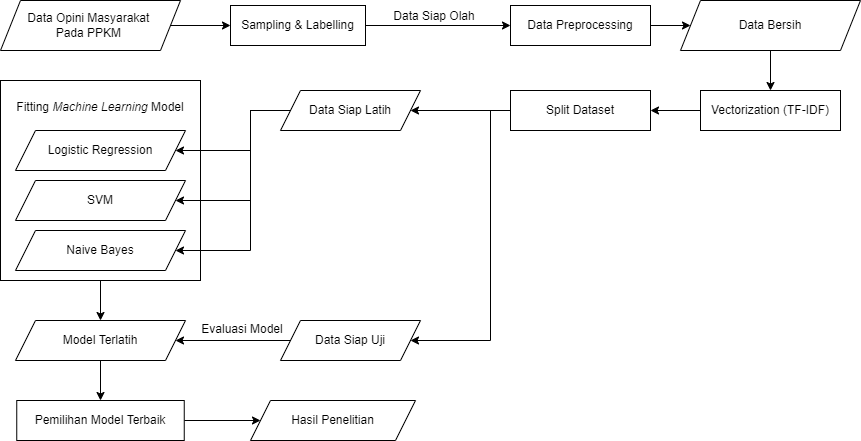

The diagram above was exported from draw.io. Its source (the exported page's mxGraphModel, read from the mxfile embedded in the PNG):
<mxGraphModel dx="1038" dy="663" grid="1" gridSize="10" guides="1" tooltips="1" connect="1" arrows="1" fold="1" page="1" pageScale="1" pageWidth="1169" pageHeight="827" math="0" shadow="0">
  <root>
    <mxCell id="0" />
    <mxCell id="1" parent="0" />
    <mxCell id="yKPukIojCPGp68TWlaM7-13" style="edgeStyle=orthogonalEdgeStyle;rounded=0;orthogonalLoop=1;jettySize=auto;html=1;exitX=1;exitY=0.5;exitDx=0;exitDy=0;entryX=0;entryY=0.5;entryDx=0;entryDy=0;" edge="1" parent="1" source="yKPukIojCPGp68TWlaM7-2" target="yKPukIojCPGp68TWlaM7-3">
      <mxGeometry relative="1" as="geometry" />
    </mxCell>
    <mxCell id="yKPukIojCPGp68TWlaM7-2" value="Data Opini Masyarakat &lt;br&gt;Pada PPKM&amp;nbsp;" style="shape=parallelogram;perimeter=parallelogramPerimeter;whiteSpace=wrap;html=1;fixedSize=1;" vertex="1" parent="1">
      <mxGeometry x="150" y="40" width="180" height="50" as="geometry" />
    </mxCell>
    <mxCell id="yKPukIojCPGp68TWlaM7-34" style="edgeStyle=orthogonalEdgeStyle;rounded=0;orthogonalLoop=1;jettySize=auto;html=1;exitX=1;exitY=0.5;exitDx=0;exitDy=0;entryX=0;entryY=0.5;entryDx=0;entryDy=0;fontSize=12;" edge="1" parent="1" source="yKPukIojCPGp68TWlaM7-3" target="yKPukIojCPGp68TWlaM7-5">
      <mxGeometry relative="1" as="geometry" />
    </mxCell>
    <mxCell id="yKPukIojCPGp68TWlaM7-3" value="Sampling &amp;amp; Labelling" style="rounded=0;whiteSpace=wrap;html=1;" vertex="1" parent="1">
      <mxGeometry x="380" y="45" width="135" height="40" as="geometry" />
    </mxCell>
    <mxCell id="yKPukIojCPGp68TWlaM7-16" style="edgeStyle=orthogonalEdgeStyle;rounded=0;orthogonalLoop=1;jettySize=auto;html=1;exitX=1;exitY=0.5;exitDx=0;exitDy=0;" edge="1" parent="1" source="yKPukIojCPGp68TWlaM7-5" target="yKPukIojCPGp68TWlaM7-7">
      <mxGeometry relative="1" as="geometry" />
    </mxCell>
    <mxCell id="yKPukIojCPGp68TWlaM7-5" value="Data Preprocessing" style="rounded=0;whiteSpace=wrap;html=1;" vertex="1" parent="1">
      <mxGeometry x="660" y="45" width="140" height="40" as="geometry" />
    </mxCell>
    <mxCell id="yKPukIojCPGp68TWlaM7-17" style="edgeStyle=orthogonalEdgeStyle;rounded=0;orthogonalLoop=1;jettySize=auto;html=1;exitX=0.5;exitY=1;exitDx=0;exitDy=0;entryX=0.5;entryY=0;entryDx=0;entryDy=0;" edge="1" parent="1" source="yKPukIojCPGp68TWlaM7-7" target="yKPukIojCPGp68TWlaM7-9">
      <mxGeometry relative="1" as="geometry" />
    </mxCell>
    <mxCell id="yKPukIojCPGp68TWlaM7-7" value="Data Bersih" style="shape=parallelogram;perimeter=parallelogramPerimeter;whiteSpace=wrap;html=1;fixedSize=1;" vertex="1" parent="1">
      <mxGeometry x="830" y="40" width="180" height="50" as="geometry" />
    </mxCell>
    <mxCell id="yKPukIojCPGp68TWlaM7-18" style="edgeStyle=orthogonalEdgeStyle;rounded=0;orthogonalLoop=1;jettySize=auto;html=1;exitX=0;exitY=0.5;exitDx=0;exitDy=0;entryX=1;entryY=0.5;entryDx=0;entryDy=0;" edge="1" parent="1" source="yKPukIojCPGp68TWlaM7-9" target="yKPukIojCPGp68TWlaM7-10">
      <mxGeometry relative="1" as="geometry" />
    </mxCell>
    <mxCell id="yKPukIojCPGp68TWlaM7-9" value="Vectorization (TF-IDF)" style="rounded=0;whiteSpace=wrap;html=1;" vertex="1" parent="1">
      <mxGeometry x="850" y="130" width="140" height="40" as="geometry" />
    </mxCell>
    <mxCell id="yKPukIojCPGp68TWlaM7-19" style="edgeStyle=orthogonalEdgeStyle;rounded=0;orthogonalLoop=1;jettySize=auto;html=1;exitX=0;exitY=0.5;exitDx=0;exitDy=0;entryX=1;entryY=0.5;entryDx=0;entryDy=0;" edge="1" parent="1" source="yKPukIojCPGp68TWlaM7-10" target="yKPukIojCPGp68TWlaM7-11">
      <mxGeometry relative="1" as="geometry" />
    </mxCell>
    <mxCell id="yKPukIojCPGp68TWlaM7-20" style="edgeStyle=orthogonalEdgeStyle;rounded=0;orthogonalLoop=1;jettySize=auto;html=1;exitX=0;exitY=0.5;exitDx=0;exitDy=0;entryX=1;entryY=0.5;entryDx=0;entryDy=0;" edge="1" parent="1" source="yKPukIojCPGp68TWlaM7-10" target="yKPukIojCPGp68TWlaM7-12">
      <mxGeometry relative="1" as="geometry">
        <Array as="points">
          <mxPoint x="640" y="150" />
          <mxPoint x="640" y="380" />
        </Array>
      </mxGeometry>
    </mxCell>
    <mxCell id="yKPukIojCPGp68TWlaM7-10" value="Split Dataset" style="rounded=0;whiteSpace=wrap;html=1;" vertex="1" parent="1">
      <mxGeometry x="660" y="130" width="140" height="40" as="geometry" />
    </mxCell>
    <mxCell id="yKPukIojCPGp68TWlaM7-11" value="Data Siap Latih" style="shape=parallelogram;perimeter=parallelogramPerimeter;whiteSpace=wrap;html=1;fixedSize=1;" vertex="1" parent="1">
      <mxGeometry x="430" y="130" width="140" height="40" as="geometry" />
    </mxCell>
    <mxCell id="yKPukIojCPGp68TWlaM7-32" style="edgeStyle=orthogonalEdgeStyle;rounded=0;orthogonalLoop=1;jettySize=auto;html=1;exitX=0;exitY=0.5;exitDx=0;exitDy=0;entryX=1;entryY=0.5;entryDx=0;entryDy=0;fontSize=12;" edge="1" parent="1" source="yKPukIojCPGp68TWlaM7-12" target="yKPukIojCPGp68TWlaM7-30">
      <mxGeometry relative="1" as="geometry" />
    </mxCell>
    <mxCell id="yKPukIojCPGp68TWlaM7-12" value="Data Siap Uji" style="shape=parallelogram;perimeter=parallelogramPerimeter;whiteSpace=wrap;html=1;fixedSize=1;" vertex="1" parent="1">
      <mxGeometry x="430" y="360" width="140" height="40" as="geometry" />
    </mxCell>
    <mxCell id="yKPukIojCPGp68TWlaM7-31" style="edgeStyle=orthogonalEdgeStyle;rounded=0;orthogonalLoop=1;jettySize=auto;html=1;exitX=0.5;exitY=1;exitDx=0;exitDy=0;entryX=0.5;entryY=0;entryDx=0;entryDy=0;fontSize=12;" edge="1" parent="1" source="yKPukIojCPGp68TWlaM7-21" target="yKPukIojCPGp68TWlaM7-30">
      <mxGeometry relative="1" as="geometry" />
    </mxCell>
    <mxCell id="yKPukIojCPGp68TWlaM7-21" value="" style="rounded=0;whiteSpace=wrap;html=1;verticalAlign=top;" vertex="1" parent="1">
      <mxGeometry x="150" y="120" width="200" height="200" as="geometry" />
    </mxCell>
    <mxCell id="yKPukIojCPGp68TWlaM7-22" value="SVM" style="shape=parallelogram;perimeter=parallelogramPerimeter;whiteSpace=wrap;html=1;fixedSize=1;" vertex="1" parent="1">
      <mxGeometry x="165" y="220" width="170" height="40" as="geometry" />
    </mxCell>
    <mxCell id="yKPukIojCPGp68TWlaM7-23" value="Logistic Regression" style="shape=parallelogram;perimeter=parallelogramPerimeter;whiteSpace=wrap;html=1;fixedSize=1;" vertex="1" parent="1">
      <mxGeometry x="165" y="170" width="170" height="40" as="geometry" />
    </mxCell>
    <mxCell id="yKPukIojCPGp68TWlaM7-24" value="Naive Bayes" style="shape=parallelogram;perimeter=parallelogramPerimeter;whiteSpace=wrap;html=1;fixedSize=1;" vertex="1" parent="1">
      <mxGeometry x="165" y="270" width="170" height="40" as="geometry" />
    </mxCell>
    <mxCell id="yKPukIojCPGp68TWlaM7-26" value="Fitting &lt;i style=&quot;font-size: 12px;&quot;&gt;Machine Learning &lt;/i&gt;Model" style="text;html=1;strokeColor=none;fillColor=none;align=center;verticalAlign=middle;whiteSpace=wrap;rounded=0;fontSize=12;" vertex="1" parent="1">
      <mxGeometry x="160" y="132" width="180" height="30" as="geometry" />
    </mxCell>
    <mxCell id="yKPukIojCPGp68TWlaM7-27" style="edgeStyle=orthogonalEdgeStyle;rounded=0;orthogonalLoop=1;jettySize=auto;html=1;exitX=0;exitY=0.5;exitDx=0;exitDy=0;entryX=1;entryY=0.5;entryDx=0;entryDy=0;fontSize=12;" edge="1" parent="1" source="yKPukIojCPGp68TWlaM7-11" target="yKPukIojCPGp68TWlaM7-23">
      <mxGeometry relative="1" as="geometry">
        <Array as="points">
          <mxPoint x="400" y="150" />
          <mxPoint x="400" y="190" />
        </Array>
      </mxGeometry>
    </mxCell>
    <mxCell id="yKPukIojCPGp68TWlaM7-28" style="edgeStyle=orthogonalEdgeStyle;rounded=0;orthogonalLoop=1;jettySize=auto;html=1;exitX=0;exitY=0.5;exitDx=0;exitDy=0;entryX=1;entryY=0.5;entryDx=0;entryDy=0;fontSize=12;" edge="1" parent="1" source="yKPukIojCPGp68TWlaM7-11" target="yKPukIojCPGp68TWlaM7-22">
      <mxGeometry relative="1" as="geometry">
        <Array as="points">
          <mxPoint x="400" y="150" />
          <mxPoint x="400" y="240" />
        </Array>
      </mxGeometry>
    </mxCell>
    <mxCell id="yKPukIojCPGp68TWlaM7-29" style="edgeStyle=orthogonalEdgeStyle;rounded=0;orthogonalLoop=1;jettySize=auto;html=1;exitX=0;exitY=0.5;exitDx=0;exitDy=0;entryX=1;entryY=0.5;entryDx=0;entryDy=0;fontSize=12;" edge="1" parent="1" source="yKPukIojCPGp68TWlaM7-11" target="yKPukIojCPGp68TWlaM7-24">
      <mxGeometry relative="1" as="geometry">
        <Array as="points">
          <mxPoint x="400" y="150" />
          <mxPoint x="400" y="290" />
        </Array>
      </mxGeometry>
    </mxCell>
    <mxCell id="yKPukIojCPGp68TWlaM7-38" style="edgeStyle=orthogonalEdgeStyle;rounded=0;orthogonalLoop=1;jettySize=auto;html=1;exitX=0.5;exitY=1;exitDx=0;exitDy=0;entryX=0.5;entryY=0;entryDx=0;entryDy=0;fontSize=12;" edge="1" parent="1" source="yKPukIojCPGp68TWlaM7-30" target="yKPukIojCPGp68TWlaM7-37">
      <mxGeometry relative="1" as="geometry" />
    </mxCell>
    <mxCell id="yKPukIojCPGp68TWlaM7-30" value="Model Terlatih" style="shape=parallelogram;perimeter=parallelogramPerimeter;whiteSpace=wrap;html=1;fixedSize=1;" vertex="1" parent="1">
      <mxGeometry x="165" y="360" width="170" height="40" as="geometry" />
    </mxCell>
    <mxCell id="yKPukIojCPGp68TWlaM7-33" value="Evaluasi Model" style="text;html=1;strokeColor=none;fillColor=none;align=center;verticalAlign=middle;whiteSpace=wrap;rounded=0;fontSize=12;" vertex="1" parent="1">
      <mxGeometry x="342" y="354" width="100" height="30" as="geometry" />
    </mxCell>
    <mxCell id="yKPukIojCPGp68TWlaM7-35" value="Data Siap Olah" style="text;html=1;strokeColor=none;fillColor=none;align=center;verticalAlign=middle;whiteSpace=wrap;rounded=0;fontSize=12;" vertex="1" parent="1">
      <mxGeometry x="519" y="43" width="130" height="26" as="geometry" />
    </mxCell>
    <mxCell id="yKPukIojCPGp68TWlaM7-42" style="edgeStyle=orthogonalEdgeStyle;rounded=0;orthogonalLoop=1;jettySize=auto;html=1;exitX=1;exitY=0.5;exitDx=0;exitDy=0;entryX=0;entryY=0.5;entryDx=0;entryDy=0;fontSize=12;" edge="1" parent="1" source="yKPukIojCPGp68TWlaM7-37" target="yKPukIojCPGp68TWlaM7-40">
      <mxGeometry relative="1" as="geometry" />
    </mxCell>
    <mxCell id="yKPukIojCPGp68TWlaM7-37" value="Pemilihan Model Terbaik" style="rounded=0;whiteSpace=wrap;html=1;" vertex="1" parent="1">
      <mxGeometry x="166.25" y="440" width="167.5" height="40" as="geometry" />
    </mxCell>
    <mxCell id="yKPukIojCPGp68TWlaM7-40" value="Hasil Penelitian" style="shape=parallelogram;perimeter=parallelogramPerimeter;whiteSpace=wrap;html=1;fixedSize=1;" vertex="1" parent="1">
      <mxGeometry x="400" y="440" width="165" height="40" as="geometry" />
    </mxCell>
  </root>
</mxGraphModel>